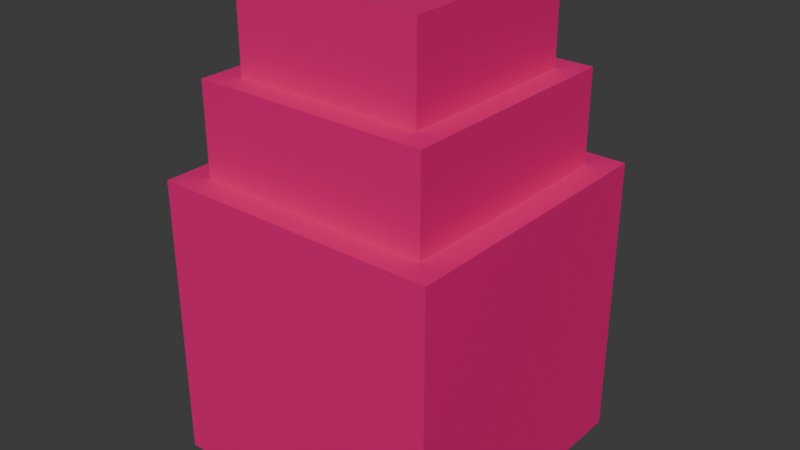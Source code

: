 # Source: Player.blend  (saved by Blender 4.4.32; exported with 4.5.12 LTS)
import bpy
from mathutils import Matrix  # noqa: F401  (used for matrix-valued properties, if any)

bpy.ops.wm.read_factory_settings(use_empty=True)
scene = bpy.context.scene
scene.name = 'Scene'

# ---- collections
col_collection = bpy.data.collections.new('Collection'); scene.collection.children.link(col_collection)

# ---- materials (node trees are filled in below, after node groups)
mat_material_001 = bpy.data.materials.new('Material.001')

# ---- material node trees
mat_material_001.use_nodes = True; mat_material_001.node_tree.nodes.clear()
_N = mat_material_001.node_tree.nodes; _L = mat_material_001.node_tree.links
n0 = _N.new('ShaderNodeBsdfPrincipled'); n0.name = 'Principled BSDF'; n0.location = (10, 300)
n0.inputs[0].default_value = (0.8007, 0.007421, 0.1897, 1.0)
n1 = _N.new('ShaderNodeOutputMaterial'); n1.name = 'Material Output'; n1.location = (300, 300)
_L.new(n0.outputs[0], n1.inputs[0])
n1.is_active_output = True

# ---- world
world_world = bpy.data.worlds.new('World'); scene.world = world_world
world_world.use_nodes = True; world_world.node_tree.nodes.clear()
_N = world_world.node_tree.nodes; _L = world_world.node_tree.links
n0 = _N.new('ShaderNodeOutputWorld'); n0.name = 'World Output'; n0.location = (300, 300)
n1 = _N.new('ShaderNodeBackground'); n1.name = 'Background'; n1.location = (10, 300)
n1.inputs[0].default_value = (0.05088, 0.05088, 0.05088, 1.0)
_L.new(n1.outputs[0], n0.inputs[0])
n0.is_active_output = True
world_world.color = (0.05088, 0.05088, 0.05088)
world_world.sun_shadow_jitter_overblur = 0.0

# ---- meshes
me_cube_001 = bpy.data.meshes.new('Cube.001')
me_cube_001.from_pydata([(-1.0, -1.0, -1.0), (-0.8191, -0.8191, 1.0), (-1.0, 1.0, -1.0), (-0.8191, 0.8191, 1.0), (1.0, -1.0, -1.0), (0.8191, -0.8191, 1.0), (1.0, 1.0, -1.0), (0.8191, 0.8191, 1.0), (-1.0, -1.0, 1.0), (-1.0, 1.0, 1.0), (1.0, 1.0, 1.0), (1.0, -1.0, 1.0), (-1.0, -1.0, 1.0), (-1.0, 1.0, 1.0), (1.0, 1.0, 1.0), (1.0, -1.0, 1.0), (-0.6559, -0.6559, 1.64), (-0.6559, 0.6559, 1.64), (0.6559, 0.6559, 1.64), (0.6559, -0.6559, 1.64), (-0.8191, -0.8191, 1.64), (-0.8191, 0.8191, 1.64), (0.8191, 0.8191, 1.64), (0.8191, -0.8191, 1.64), (-0.6559, -0.6559, 2.261), (-0.6559, 0.6559, 2.261), (0.6559, 0.6559, 2.261), (0.6559, -0.6559, 2.261)], [], [(0, 8, 9, 2), (2, 9, 10, 6), (6, 10, 11, 4), (4, 11, 8, 0), (2, 6, 4, 0), (1, 5, 23, 20), (12, 13, 9, 8), (13, 14, 10, 9), (14, 15, 11, 10), (15, 12, 8, 11), (1, 3, 13, 12), (3, 7, 14, 13), (7, 5, 15, 14), (5, 1, 12, 15), (16, 19, 27, 24), (7, 3, 21, 22), (5, 7, 22, 23), (3, 1, 20, 21), (16, 17, 21, 20), (17, 18, 22, 21), (18, 19, 23, 22), (19, 16, 20, 23), (26, 25, 24, 27), (18, 17, 25, 26), (19, 18, 26, 27), (17, 16, 24, 25)])
_uv = me_cube_001.uv_layers.new(name='UVMap')
_uv.uv.foreach_set('vector', [0.375, 0.0, 0.625, 0.0, 0.625, 0.25, 0.375, 0.25, 0.375, 0.25, 0.625, 0.25, 0.625, 0.5, 0.375, 0.5, 0.375, 0.5, 0.625, 0.5, 0.625, 0.75, 0.375, 0.75, 0.375, 0.75, 0.625, 0.75, 0.625, 1.0, 0.375, 1.0, 0.125, 0.5, 0.375, 0.5, 0.375, 0.75, 0.125, 0.75, 0.8524, 0.7274, 0.6476, 0.7274, 0.6476, 0.7274, 0.8524, 0.7274, 0.875, 0.75, 0.875, 0.5, 0.875, 0.5, 0.875, 0.75, 0.875, 0.5, 0.625, 0.5, 0.625, 0.5, 0.875, 0.5, 0.625, 0.5, 0.625, 0.75, 0.625, 0.75, 0.625, 0.5, 0.625, 0.75, 0.875, 0.75, 0.875, 0.75, 0.625, 0.75, 0.8524, 0.7274, 0.8524, 0.5226, 0.875, 0.5, 0.875, 0.75, 0.8524, 0.5226, 0.6476, 0.5226, 0.625, 0.5, 0.875, 0.5, 0.6476, 0.5226, 0.6476, 0.7274, 0.625, 0.75, 0.625, 0.5, 0.6476, 0.7274, 0.8524, 0.7274, 0.875, 0.75, 0.625, 0.75, 0.832, 0.707, 0.668, 0.707, 0.668, 0.707, 0.832, 0.707, 0.6476, 0.5226, 0.8524, 0.5226, 0.8524, 0.5226, 0.6476, 0.5226, 0.6476, 0.7274, 0.6476, 0.5226, 0.6476, 0.5226, 0.6476, 0.7274, 0.8524, 0.5226, 0.8524, 0.7274, 0.8524, 0.7274, 0.8524, 0.5226, 0.832, 0.707, 0.832, 0.543, 0.8524, 0.5226, 0.8524, 0.7274, 0.832, 0.543, 0.668, 0.543, 0.6476, 0.5226, 0.8524, 0.5226, 0.668, 0.543, 0.668, 0.707, 0.6476, 0.7274, 0.6476, 0.5226, 0.668, 0.707, 0.832, 0.707, 0.8524, 0.7274, 0.6476, 0.7274, 0.668, 0.543, 0.832, 0.543, 0.832, 0.707, 0.668, 0.707, 0.668, 0.543, 0.832, 0.543, 0.832, 0.543, 0.668, 0.543, 0.668, 0.707, 0.668, 0.543, 0.668, 0.543, 0.668, 0.707, 0.832, 0.543, 0.832, 0.707, 0.832, 0.707, 0.832, 0.543])
me_cube_001.materials.append(mat_material_001)
me_cube_001.update()

# ---- objects
ob_cube = bpy.data.objects.new('Cube', me_cube_001)

# ---- transforms, parenting, visibility, modifiers, constraints
ob_cube.location = (0.0, 0.0, 0.0)

# ---- collection membership
col_collection.objects.link(ob_cube)

# ---- scene / render settings (as saved in the file)
scene.frame_start = 1; scene.frame_end = 250; scene.frame_set(19)
scene.render.engine = 'BLENDER_EEVEE_NEXT'
bpy.context.view_layer.update()

# ---- added for rendering (the .blend has no active camera and no usable light): camera, sun
cam_auto = bpy.data.cameras.new('AutoCamera')
cam_auto.lens = 50.0
cam_auto.sensor_width = 36.0
cam_auto.clip_end = 1000.0
ob_auto_camera = bpy.data.objects.new('AutoCamera', cam_auto)
scene.collection.objects.link(ob_auto_camera)
ob_auto_camera.location = (3.99372, -4.79246, 3.82532)
ob_auto_camera.rotation_euler = (1.09748, -7.21219e-08, 0.694738)
scene.camera = ob_auto_camera
light_auto_sun = bpy.data.lights.new('AutoSun', 'SUN')
light_auto_sun.energy = 3.0
light_auto_sun.angle = 0.0523599
ob_auto_sun = bpy.data.objects.new('AutoSun', light_auto_sun)
scene.collection.objects.link(ob_auto_sun)
ob_auto_sun.rotation_euler = (0.872665, 0.174533, 0.523599)
bpy.context.view_layer.update()
